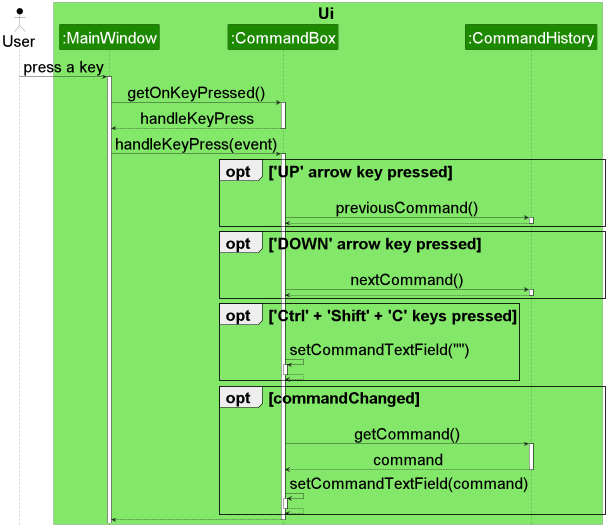

The diagram above was rendered by PlantUML. Its source (embedded in the PNG):
@startuml
!include style.puml

skinparam defaultFontSize 40

Actor User as user USER_COLOR

box Ui UI_COLOR_T1
participant ":MainWindow" as mw UI_COLOR
participant ":CommandBox" as cb UI_COLOR
participant ":CommandHistory" as ch UI_COLOR
end box

user -> mw : press a key
activate mw

mw -> cb : getOnKeyPressed()
activate cb
return handleKeyPress

mw -> cb : handleKeyPress(event)
activate cb

opt 'UP' arrow key pressed
cb -> ch : previousCommand()
activate ch
return
end opt

opt 'DOWN' arrow key pressed
cb -> ch : nextCommand()
activate ch
return
end opt

opt 'Ctrl' + 'Shift' + 'C' keys pressed
cb -> cb : setCommandTextField("")
activate cb
return
end opt

opt commandChanged
cb -> ch : getCommand()
activate ch
return command
cb -> cb : setCommandTextField(command)
activate cb
return
end opt

return
@enduml